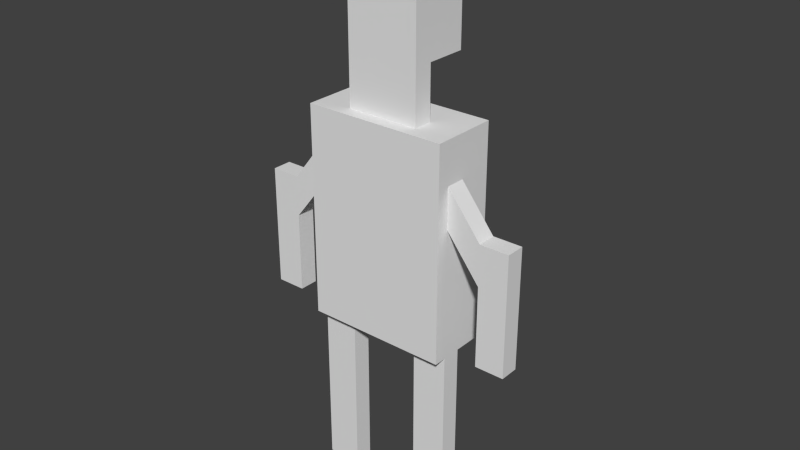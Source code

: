 # Source: first_model.blend  (saved by Blender 2.70.0; exported with 4.5.12 LTS)
import bpy
from mathutils import Matrix  # noqa: F401  (used for matrix-valued properties, if any)

bpy.ops.wm.read_factory_settings(use_empty=True)
scene = bpy.context.scene
scene.name = 'Scene'

# ---- collections
col_collection_1 = bpy.data.collections.new('Collection 1'); scene.collection.children.link(col_collection_1)

# ---- world
world_world = bpy.data.worlds.new('World'); scene.world = world_world
world_world.color = (0.05088, 0.05088, 0.05088)
world_world.use_sun_shadow = False
world_world.sun_shadow_jitter_overblur = 0.0
world_world.cycles.sampling_method = 'MANUAL'
world_world.cycles.sample_map_resolution = 256

# ---- meshes
me_cube = bpy.data.meshes.new('Cube')
me_cube.from_pydata([(-0.7144, -1.0, -0.6806), (-0.7144, 1.0, -0.6806), (0.0, -0.0472, 1.0), (0.0, -0.0472, -0.6806), (-0.7144, -1.0, 1.0), (-0.7144, 1.0, 1.0), (-0.7144, -0.0472, -0.6806), (-0.7144, -0.0472, 1.0), (0.0, 1.0, 1.0), (0.0, 1.0, -0.6806), (0.0, -1.0, 1.0), (0.0, -1.0, -0.6806), (-0.7144, -0.6242, -0.6806), (-0.7144, -0.6242, 1.0), (0.0, -0.6242, -0.6806), (0.0, -0.6242, 1.0), (-0.3629, 1.0, -0.6806), (-0.3629, -0.0472, -0.6806), (-0.3629, -1.0, 1.0), (-0.3629, 1.0, 1.0), (-0.3629, -0.0472, 1.0), (-0.3629, -1.0, -0.6806), (-0.3629, -0.6242, -0.6806), (-0.3629, -0.6242, 1.0), (-0.7144, 1.0, 0.6666), (0.0, -0.6242, 2.313), (-0.7144, -1.0, 0.6666), (-0.3629, -0.6242, 2.313), (-0.3629, -0.0472, 1.416), (-0.3629, -0.6242, 1.416), (0.0, -0.6242, 1.416), (0.0, -0.0472, 1.416), (0.0, 1.175, 2.313), (-0.3629, 1.175, 2.313), (-0.3629, 1.175, 1.416), (0.0, 1.175, 1.416), (-0.7144, -0.0472, 0.6666), (0.0, 1.0, 0.6666), (0.0, -1.0, 0.6666), (-0.7144, -0.6242, 0.6666), (-0.3629, -1.0, 0.6666), (-0.7144, -0.0472, -2.063), (-0.7144, 1.0, 0.3451), (-0.7144, -0.0472, 0.3451), (0.0, 1.0, 0.3451), (0.0, -1.0, 0.3451), (-0.7144, -0.6242, 0.3451), (-0.3629, -1.0, 0.3451), (-0.7144, -0.6242, -2.063), (-0.7144, -1.0, 0.3451), (-1.342, -0.0472, 0.3282), (-1.342, -0.6242, 0.3282), (-1.342, -0.0472, 0.006774), (-1.342, -0.6242, 0.006774), (-1.05, -0.0472, 0.006774), (-1.05, -0.6242, 0.006774), (-1.05, -0.6242, 0.3282), (-1.05, -0.0472, 0.3282), (-1.342, -0.0472, -0.6312), (-1.342, -0.6242, -0.6312), (-1.05, -0.0472, -0.6312), (-1.05, -0.6242, -0.6312), (-0.3629, -0.0472, -2.063), (-0.3629, -0.6242, -2.063)], [], [(43, 42, 1, 6), (21, 22, 14, 11), (22, 12, 48, 63), (47, 49, 0, 21), (22, 17, 3, 14), (48, 41, 62, 63), (6, 17, 62, 41), (17, 16, 9, 3), (46, 43, 6, 12), (49, 46, 12, 0), (0, 12, 22, 21), (10, 15, 23, 18), (45, 47, 21, 11), (17, 22, 63, 62), (2, 8, 19, 20), (7, 5, 24, 36), (6, 1, 16, 17), (28, 29, 27, 33, 34), (29, 30, 25, 27), (31, 28, 34, 35), (20, 23, 29, 28), (23, 15, 30, 29), (2, 20, 28, 31), (35, 34, 33, 32), (18, 23, 20, 19, 5, 7, 13, 4), (18, 4, 26, 40), (25, 32, 33, 27), (13, 7, 36, 39), (4, 13, 39, 26), (10, 18, 40, 38), (12, 6, 41, 48), (36, 24, 42, 43), (40, 26, 49, 47), (54, 55, 61, 60), (26, 39, 46, 49), (38, 40, 47, 45), (51, 50, 52, 53), (55, 56, 51, 53), (57, 54, 52, 50), (56, 57, 50, 51), (43, 46, 55, 54), (46, 39, 56, 55), (36, 43, 54, 57), (39, 36, 57, 56), (60, 61, 59, 58), (52, 54, 60, 58), (55, 53, 59, 61), (53, 52, 58, 59), (44, 9, 16, 1, 42, 24, 5, 19, 8, 37)])
_uv = me_cube.uv_layers.new(name='UVMap')
_uv.uv.foreach_set('vector', [0.2117, 0.5121, 0.0, 0.5121, 0.0, 0.294, 0.2117, 0.294, 0.6222, 0.3827, 0.6222, 0.4626, 0.5488, 0.4626, 0.5488, 0.3827, 0.9587, 0.294, 0.8876, 0.294, 0.8876, 0.0, 0.9587, 0.0, 0.7643, 0.6008, 0.6933, 0.6008, 0.6933, 0.3827, 0.7643, 0.3827, 0.6222, 0.4626, 0.6222, 0.5853, 0.5488, 0.5853, 0.5488, 0.4626, 0.6199, 0.8079, 0.6199, 0.9307, 0.5488, 0.9307, 0.5488, 0.8079, 0.9088, 0.6767, 0.8377, 0.6767, 0.8377, 0.3827, 0.9088, 0.3827, 0.6222, 0.5853, 0.6222, 0.8079, 0.5488, 0.8079, 0.5488, 0.5853, 0.3284, 0.5121, 0.2117, 0.5121, 0.2117, 0.294, 0.3284, 0.294, 0.4044, 0.5121, 0.3284, 0.5121, 0.3284, 0.294, 0.4044, 0.294, 0.6933, 0.3827, 0.6933, 0.4626, 0.6222, 0.4626, 0.6222, 0.3827, 0.4044, 0.8079, 0.4044, 0.728, 0.4778, 0.728, 0.4778, 0.8079, 0.8377, 0.6008, 0.7643, 0.6008, 0.7643, 0.3827, 0.8377, 0.3827, 0.2775, 0.9454, 0.1609, 0.9454, 0.1609, 0.6514, 0.2775, 0.6514, 0.4044, 0.6053, 0.4044, 0.3827, 0.4778, 0.3827, 0.4778, 0.6053, 0.2117, 0.6514, 2.41e-08, 0.6514, 0.0, 0.5805, 0.2117, 0.5805, 0.6933, 0.5853, 0.6933, 0.8079, 0.6222, 0.8079, 0.6222, 0.5853, 0.5858, 0.26, 0.5858, 0.3827, 0.4044, 0.3827, 0.4044, 0.0, 0.5858, 0.0, 0.9088, 0.4711, 0.9822, 0.4711, 0.9822, 0.6618, 0.9088, 0.6618, 0.9266, 0.74, 1.0, 0.74, 1.0, 1.0, 0.9266, 1.0, 0.6698, 0.26, 0.6698, 0.3827, 0.5858, 0.3827, 0.5858, 0.26, 0.9088, 0.3827, 0.9822, 0.3827, 0.9822, 0.4711, 0.9088, 0.4711, 0.8876, 0.294, 0.961, 0.294, 0.961, 0.3824, 0.8876, 0.3824, 0.6199, 0.8079, 0.6933, 0.8079, 0.6933, 0.9987, 0.6199, 0.9987, 0.4778, 0.8079, 0.4778, 0.728, 0.4778, 0.6053, 0.4778, 0.3827, 0.5488, 0.3827, 0.5488, 0.6053, 0.5488, 0.728, 0.5488, 0.8079, 0.7643, 0.74, 0.6933, 0.74, 0.6933, 0.6691, 0.7643, 0.6691, 0.8143, 0.3827, 0.8143, 0.0, 0.8876, 0.0, 0.8876, 0.3827, 0.3284, 0.6514, 0.2117, 0.6514, 0.2117, 0.5805, 0.3284, 0.5805, 0.4044, 0.6514, 0.3284, 0.6514, 0.3284, 0.5805, 0.4044, 0.5805, 0.8377, 0.74, 0.7643, 0.74, 0.7643, 0.6691, 0.8377, 0.6691, 0.3284, 0.294, 0.2117, 0.294, 0.2117, 0.0, 0.3284, 0.0, 0.2117, 0.5805, 0.0, 0.5805, 0.0, 0.5121, 0.2117, 0.5121, 0.7643, 0.6691, 0.6933, 0.6691, 0.6933, 0.6008, 0.7643, 0.6008, 0.81, 0.8757, 0.6933, 0.8757, 0.6933, 0.74, 0.81, 0.74, 0.4044, 0.5805, 0.3284, 0.5805, 0.3284, 0.5121, 0.4044, 0.5121, 0.8377, 0.6691, 0.7643, 0.6691, 0.7643, 0.6008, 0.8377, 0.6008, 0.9266, 0.944, 0.81, 0.944, 0.81, 0.8757, 0.9266, 0.8757, 0.3455, 0.7917, 0.3455, 0.7233, 0.4044, 0.7233, 0.4044, 0.7917, 0.06793, 0.8554, 0.06793, 0.787, 0.1268, 0.787, 0.1268, 0.8554, 0.4633, 0.8079, 0.4633, 0.9307, 0.4044, 0.9307, 0.4044, 0.8079, 0.81, 0.9476, 0.6933, 0.9476, 0.6933, 0.8757, 0.81, 0.8757, 0.2775, 0.7197, 0.2775, 0.6514, 0.3455, 0.7233, 0.3455, 0.7917, 0.0, 0.9273, 0.0, 0.859, 0.06793, 0.787, 0.06793, 0.8554, 0.3284, 0.5805, 0.2117, 0.5805, 0.2117, 0.5085, 0.3284, 0.5085, 0.5488, 0.8079, 0.5488, 0.9307, 0.4899, 0.9307, 0.4899, 0.8079, 0.1268, 0.787, 0.06793, 0.787, 0.06793, 0.6514, 0.1268, 0.6514, 0.3455, 0.7917, 0.4044, 0.7917, 0.4044, 0.9273, 0.3455, 0.9273, 0.9266, 0.8757, 0.81, 0.8757, 0.81, 0.74, 0.9266, 0.74, 0.6698, 0.2181, 0.6698, 1.267e-08, 0.7432, 0.0, 0.8143, 0.0, 0.8143, 0.2181, 0.8143, 0.2865, 0.8143, 0.3574, 0.7432, 0.3574, 0.6698, 0.3574, 0.6698, 0.2865])
me_cube.use_remesh_preserve_volume = False
me_cube.use_remesh_preserve_attributes = False
me_cube.use_mirror_vertex_groups = False
me_cube.update()

# ---- objects
ob_cube_002 = bpy.data.objects.new('Cube.002', me_cube)

# ---- transforms, parenting, visibility, modifiers, constraints
ob_cube_002.location = (0.0, 0.0, 2.393)
ob_cube_002.scale = (1.301, 0.4335, 1.637)
ob_cube_002.lineart.crease_threshold = 0.0
_m = ob_cube_002.modifiers.new('Mirror', 'MIRROR')
_m.use_clip = True

# ---- collection membership
col_collection_1.objects.link(ob_cube_002)

# ---- scene / render settings (as saved in the file)
scene.frame_start = 1; scene.frame_end = 250; scene.frame_set(1)
scene.render.engine = 'BLENDER_EEVEE_NEXT'
scene.render.resolution_percentage = 50
scene.render.dither_intensity = 0.0
scene.cycles.use_denoising = False
scene.cycles.samples = 10
scene.cycles.sampling_pattern = 'TABULATED_SOBOL'
scene.cycles.light_sampling_threshold = 0.0
scene.cycles.use_adaptive_sampling = False
scene.cycles.use_light_tree = False
scene.cycles.blur_glossy = 0.0
scene.cycles.volume_bounces = 1
scene.cycles.pixel_filter_type = 'GAUSSIAN'
scene.cycles.sample_clamp_indirect = 0.0
scene.view_settings.view_transform = 'Standard'
bpy.context.view_layer.update()

# ---- added for rendering (the .blend has no active camera and no usable light): camera, sun
cam_auto = bpy.data.cameras.new('AutoCamera')
cam_auto.lens = 50.0
cam_auto.sensor_width = 36.0
cam_auto.clip_end = 1000.0
ob_auto_camera = bpy.data.objects.new('AutoCamera', cam_auto)
scene.collection.objects.link(ob_auto_camera)
ob_auto_camera.location = (7.42466, -8.87158, 8.53659)
ob_auto_camera.rotation_euler = (1.09748, -7.21219e-08, 0.694738)
scene.camera = ob_auto_camera
light_auto_sun = bpy.data.lights.new('AutoSun', 'SUN')
light_auto_sun.energy = 3.0
light_auto_sun.angle = 0.0523599
ob_auto_sun = bpy.data.objects.new('AutoSun', light_auto_sun)
scene.collection.objects.link(ob_auto_sun)
ob_auto_sun.rotation_euler = (0.872665, 0.174533, 0.523599)
bpy.context.view_layer.update()
